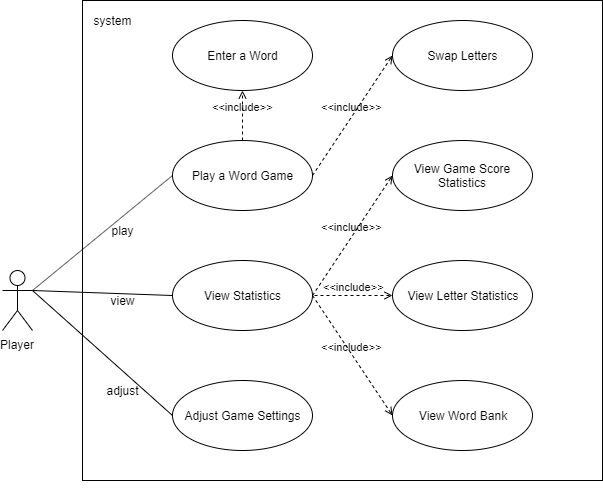

The diagram above was exported from draw.io. Its source (the exported page's mxGraphModel, read from the mxfile embedded in the PNG):
<mxGraphModel dx="1264" dy="485" grid="1" gridSize="10" guides="1" tooltips="1" connect="1" arrows="1" fold="1" page="1" pageScale="1" pageWidth="1600" pageHeight="1200" math="0" shadow="0">
  <root>
    <mxCell id="0" />
    <mxCell id="1" parent="0" />
    <mxCell id="6DWlJgiAYLCTP0LFQpH7-30" value="" style="rounded=0;whiteSpace=wrap;html=1;" parent="1" vertex="1">
      <mxGeometry x="180" y="20" width="520" height="480" as="geometry" />
    </mxCell>
    <mxCell id="6DWlJgiAYLCTP0LFQpH7-1" value="Player" style="shape=umlActor;verticalLabelPosition=bottom;labelBackgroundColor=#ffffff;verticalAlign=top;html=1;outlineConnect=0;" parent="1" vertex="1">
      <mxGeometry x="100" y="290" width="30" height="60" as="geometry" />
    </mxCell>
    <mxCell id="6DWlJgiAYLCTP0LFQpH7-3" value="Enter a Word" style="ellipse;whiteSpace=wrap;html=1;" parent="1" vertex="1">
      <mxGeometry x="270" y="40" width="140" height="70" as="geometry" />
    </mxCell>
    <mxCell id="6DWlJgiAYLCTP0LFQpH7-4" value="Play a Word Game" style="ellipse;whiteSpace=wrap;html=1;" parent="1" vertex="1">
      <mxGeometry x="270" y="160" width="140" height="70" as="geometry" />
    </mxCell>
    <mxCell id="6DWlJgiAYLCTP0LFQpH7-5" value="Swap Letters" style="ellipse;whiteSpace=wrap;html=1;" parent="1" vertex="1">
      <mxGeometry x="490" y="40" width="140" height="70" as="geometry" />
    </mxCell>
    <mxCell id="6DWlJgiAYLCTP0LFQpH7-7" value="&amp;lt;&amp;lt;include&amp;gt;&amp;gt;" style="edgeStyle=none;html=1;endArrow=open;verticalAlign=bottom;dashed=1;labelBackgroundColor=none;entryX=0;entryY=0.5;entryDx=0;entryDy=0;exitX=1;exitY=0.5;exitDx=0;exitDy=0;" parent="1" source="6DWlJgiAYLCTP0LFQpH7-4" target="6DWlJgiAYLCTP0LFQpH7-5" edge="1">
      <mxGeometry width="160" relative="1" as="geometry">
        <mxPoint x="100" y="310" as="sourcePoint" />
        <mxPoint x="260" y="310" as="targetPoint" />
      </mxGeometry>
    </mxCell>
    <mxCell id="6DWlJgiAYLCTP0LFQpH7-8" value="&amp;lt;&amp;lt;include&amp;gt;&amp;gt;" style="edgeStyle=none;html=1;endArrow=open;verticalAlign=bottom;dashed=1;labelBackgroundColor=none;entryX=0.5;entryY=1;entryDx=0;entryDy=0;" parent="1" source="6DWlJgiAYLCTP0LFQpH7-4" target="6DWlJgiAYLCTP0LFQpH7-3" edge="1">
      <mxGeometry width="160" relative="1" as="geometry">
        <mxPoint x="100" y="310" as="sourcePoint" />
        <mxPoint x="260" y="310" as="targetPoint" />
      </mxGeometry>
    </mxCell>
    <mxCell id="6DWlJgiAYLCTP0LFQpH7-9" value="" style="edgeStyle=none;html=1;endArrow=none;verticalAlign=bottom;entryX=0;entryY=0.5;entryDx=0;entryDy=0;exitX=1;exitY=0.3333333333333333;exitDx=0;exitDy=0;exitPerimeter=0;" parent="1" source="6DWlJgiAYLCTP0LFQpH7-1" target="6DWlJgiAYLCTP0LFQpH7-4" edge="1">
      <mxGeometry width="160" relative="1" as="geometry">
        <mxPoint x="100" y="310" as="sourcePoint" />
        <mxPoint x="260" y="310" as="targetPoint" />
      </mxGeometry>
    </mxCell>
    <mxCell id="6DWlJgiAYLCTP0LFQpH7-10" value="View Statistics" style="ellipse;whiteSpace=wrap;html=1;" parent="1" vertex="1">
      <mxGeometry x="270" y="280" width="140" height="70" as="geometry" />
    </mxCell>
    <mxCell id="6DWlJgiAYLCTP0LFQpH7-11" value="View Game Score Statistics" style="ellipse;whiteSpace=wrap;html=1;" parent="1" vertex="1">
      <mxGeometry x="490" y="160" width="140" height="70" as="geometry" />
    </mxCell>
    <mxCell id="6DWlJgiAYLCTP0LFQpH7-12" value="View Letter Statistics" style="ellipse;whiteSpace=wrap;html=1;" parent="1" vertex="1">
      <mxGeometry x="490" y="280" width="140" height="70" as="geometry" />
    </mxCell>
    <mxCell id="6DWlJgiAYLCTP0LFQpH7-14" value="View Word Bank" style="ellipse;whiteSpace=wrap;html=1;" parent="1" vertex="1">
      <mxGeometry x="490" y="400" width="140" height="70" as="geometry" />
    </mxCell>
    <mxCell id="6DWlJgiAYLCTP0LFQpH7-16" value="&amp;lt;&amp;lt;include&amp;gt;&amp;gt;" style="edgeStyle=none;html=1;endArrow=open;verticalAlign=bottom;dashed=1;labelBackgroundColor=none;entryX=0;entryY=0.5;entryDx=0;entryDy=0;exitX=1;exitY=0.5;exitDx=0;exitDy=0;" parent="1" source="6DWlJgiAYLCTP0LFQpH7-10" target="6DWlJgiAYLCTP0LFQpH7-11" edge="1">
      <mxGeometry width="160" relative="1" as="geometry">
        <mxPoint x="100" y="490" as="sourcePoint" />
        <mxPoint x="260" y="490" as="targetPoint" />
      </mxGeometry>
    </mxCell>
    <mxCell id="6DWlJgiAYLCTP0LFQpH7-17" value="&amp;lt;&amp;lt;include&amp;gt;&amp;gt;" style="edgeStyle=none;html=1;endArrow=open;verticalAlign=bottom;dashed=1;labelBackgroundColor=none;entryX=0;entryY=0.5;entryDx=0;entryDy=0;" parent="1" target="6DWlJgiAYLCTP0LFQpH7-12" edge="1">
      <mxGeometry width="160" relative="1" as="geometry">
        <mxPoint x="412" y="315" as="sourcePoint" />
        <mxPoint x="260" y="490" as="targetPoint" />
      </mxGeometry>
    </mxCell>
    <mxCell id="6DWlJgiAYLCTP0LFQpH7-18" value="&amp;lt;&amp;lt;include&amp;gt;&amp;gt;" style="edgeStyle=none;html=1;endArrow=open;verticalAlign=bottom;dashed=1;labelBackgroundColor=none;entryX=0;entryY=0.5;entryDx=0;entryDy=0;exitX=1;exitY=0.5;exitDx=0;exitDy=0;" parent="1" source="6DWlJgiAYLCTP0LFQpH7-10" target="6DWlJgiAYLCTP0LFQpH7-14" edge="1">
      <mxGeometry width="160" relative="1" as="geometry">
        <mxPoint x="100" y="490" as="sourcePoint" />
        <mxPoint x="260" y="490" as="targetPoint" />
      </mxGeometry>
    </mxCell>
    <mxCell id="6DWlJgiAYLCTP0LFQpH7-20" value="" style="edgeStyle=none;html=1;endArrow=none;verticalAlign=bottom;exitX=1;exitY=0.3333333333333333;exitDx=0;exitDy=0;exitPerimeter=0;entryX=0;entryY=0.5;entryDx=0;entryDy=0;" parent="1" source="6DWlJgiAYLCTP0LFQpH7-1" target="6DWlJgiAYLCTP0LFQpH7-10" edge="1">
      <mxGeometry width="160" relative="1" as="geometry">
        <mxPoint x="100" y="490" as="sourcePoint" />
        <mxPoint x="260" y="490" as="targetPoint" />
      </mxGeometry>
    </mxCell>
    <mxCell id="6DWlJgiAYLCTP0LFQpH7-21" value="Adjust Game Settings" style="ellipse;whiteSpace=wrap;html=1;" parent="1" vertex="1">
      <mxGeometry x="270" y="400" width="140" height="70" as="geometry" />
    </mxCell>
    <mxCell id="6DWlJgiAYLCTP0LFQpH7-26" value="" style="edgeStyle=none;html=1;endArrow=none;verticalAlign=bottom;entryX=0;entryY=0.5;entryDx=0;entryDy=0;" parent="1" target="6DWlJgiAYLCTP0LFQpH7-21" edge="1">
      <mxGeometry width="160" relative="1" as="geometry">
        <mxPoint x="130" y="310" as="sourcePoint" />
        <mxPoint x="260" y="610" as="targetPoint" />
      </mxGeometry>
    </mxCell>
    <mxCell id="6DWlJgiAYLCTP0LFQpH7-27" value="play" style="text;html=1;strokeColor=none;fillColor=none;align=center;verticalAlign=middle;whiteSpace=wrap;rounded=0;" parent="1" vertex="1">
      <mxGeometry x="200" y="240" width="40" height="20" as="geometry" />
    </mxCell>
    <mxCell id="6DWlJgiAYLCTP0LFQpH7-28" value="view" style="text;html=1;strokeColor=none;fillColor=none;align=center;verticalAlign=middle;whiteSpace=wrap;rounded=0;" parent="1" vertex="1">
      <mxGeometry x="200" y="310" width="40" height="20" as="geometry" />
    </mxCell>
    <mxCell id="6DWlJgiAYLCTP0LFQpH7-29" value="adjust" style="text;html=1;strokeColor=none;fillColor=none;align=center;verticalAlign=middle;whiteSpace=wrap;rounded=0;" parent="1" vertex="1">
      <mxGeometry x="200" y="400" width="40" height="20" as="geometry" />
    </mxCell>
    <mxCell id="6DWlJgiAYLCTP0LFQpH7-31" value="system" style="text;html=1;strokeColor=none;fillColor=none;align=center;verticalAlign=middle;whiteSpace=wrap;rounded=0;" parent="1" vertex="1">
      <mxGeometry x="190" y="30.20001220703125" width="40" height="20" as="geometry" />
    </mxCell>
    <mxCell id="IFmHc23xa2IRWZ50DuRa-1" style="edgeStyle=orthogonalEdgeStyle;rounded=0;orthogonalLoop=1;jettySize=auto;html=1;exitX=0.5;exitY=1;exitDx=0;exitDy=0;" edge="1" parent="1" source="6DWlJgiAYLCTP0LFQpH7-30" target="6DWlJgiAYLCTP0LFQpH7-30">
      <mxGeometry relative="1" as="geometry" />
    </mxCell>
  </root>
</mxGraphModel>